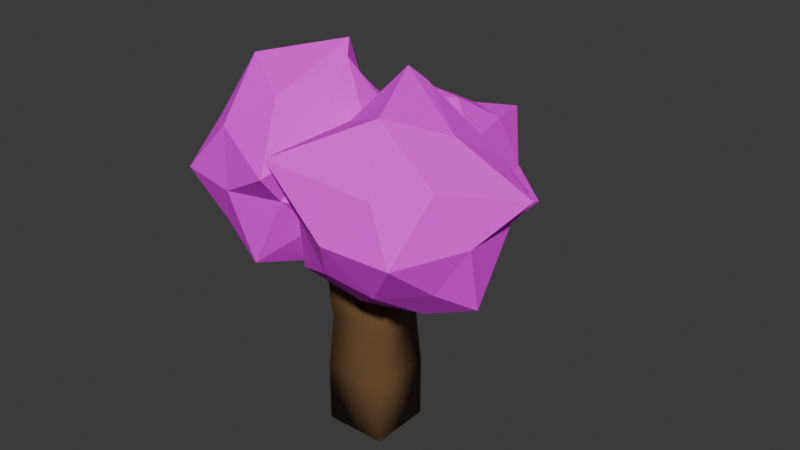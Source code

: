 # Source: tree.blend  (saved by Blender 4.3.32; exported with 4.5.12 LTS)
import bpy
from mathutils import Matrix  # noqa: F401  (used for matrix-valued properties, if any)

bpy.ops.wm.read_factory_settings(use_empty=True)
scene = bpy.context.scene
scene.name = 'Scene'

# ---- collections
col_collection = bpy.data.collections.new('Collection'); scene.collection.children.link(col_collection)

# ---- images (referenced by path relative to the original .blend; pixels are not part of the script)
import os
ASSET_DIR = os.environ.get("B2B_ASSET_DIR", "")  # directory of the original .blend (textures are referenced by path, not embedded)
HERE = os.path.dirname(os.path.abspath(__file__))  # packed textures are extracted next to this script under _unpacked/

def load_image(name, relpath, width, height, colorspace="sRGB"):
    """Load a texture the original file referenced (path relative to the .blend, or extracted next to this script)."""
    p = next((c for c in (os.path.join(HERE, relpath), os.path.join(ASSET_DIR, relpath)) if relpath and os.path.exists(c)), "")
    if p:
        img = bpy.data.images.load(p, check_existing=True)
        img.name = name
    else:  # same state as the original file: an image datablock whose file is absent (Cycles renders it pink)
        img = bpy.data.images.new(name, width, height)
        img.source = "FILE"
        img.filepath = "//" + (relpath or name)
    img.colorspace_settings.name = colorspace
    return img
img_tree_png = load_image('tree.png', 'tree.png', 1024, 1024, 'sRGB')

# ---- materials (node trees are filled in below, after node groups)
mat_material = bpy.data.materials.new('Material')
mat_material.alpha_threshold = 0.0
mat_material.roughness = 0.5
mat_material.line_color = (0.0, 0.0, 0.0, 1.0)
mat_material_001 = bpy.data.materials.new('Material.001')

# ---- material node trees
mat_material.use_nodes = True; mat_material.node_tree.nodes.clear()
_N = mat_material.node_tree.nodes; _L = mat_material.node_tree.links
n0 = _N.new('ShaderNodeOutputMaterial'); n0.name = 'Material Output'; n0.location = (300, 300)
n1 = _N.new('ShaderNodeBsdfPrincipled'); n1.name = 'Principled BSDF'; n1.location = (10, 300)
n1.inputs[0].default_value = (0.1503, 0.08082, 0.03554, 1.0)
n1.inputs[3].default_value = 1.45
_L.new(n1.outputs[0], n0.inputs[0])
n0.is_active_output = True
mat_material_001.use_nodes = True; mat_material_001.node_tree.nodes.clear()
_N = mat_material_001.node_tree.nodes; _L = mat_material_001.node_tree.links
n0 = _N.new('ShaderNodeBsdfPrincipled'); n0.name = 'Principled BSDF'; n0.location = (10, 300)
n0.inputs[2].default_value = 0.7992
n1 = _N.new('ShaderNodeOutputMaterial'); n1.name = 'Material Output'; n1.location = (300, 300)
n2 = _N.new('ShaderNodeTexImage'); n2.name = 'Image Texture'; n2.location = (-280, 280)
n2.image = img_tree_png
_L.new(n0.outputs[0], n1.inputs[0])
_L.new(n2.outputs[0], n0.inputs[0])
n1.is_active_output = True

# ---- world
world_world = bpy.data.worlds.new('World'); scene.world = world_world
world_world.use_nodes = True; world_world.node_tree.nodes.clear()
_N = world_world.node_tree.nodes; _L = world_world.node_tree.links
n0 = _N.new('ShaderNodeOutputWorld'); n0.name = 'World Output'; n0.location = (300, 300)
n1 = _N.new('ShaderNodeBackground'); n1.name = 'Background'; n1.location = (10, 300)
n1.inputs[0].default_value = (0.05088, 0.05088, 0.05088, 1.0)
_L.new(n1.outputs[0], n0.inputs[0])
n0.is_active_output = True
world_world.color = (0.05088, 0.05088, 0.05088)
world_world.sun_shadow_jitter_overblur = 0.0

# ---- meshes
me_cube = bpy.data.meshes.new('Cube')
me_cube.from_pydata([(1.0, 1.0, 2.029), (1.0, 1.0, 0.02947), (1.0, -1.0, 2.029), (1.0, -1.0, 0.02947), (-1.0, 1.0, 2.029), (-1.0, 1.0, 0.02947), (-1.0, -1.0, 2.029), (-1.0, -1.0, 0.02947), (0.91, -0.8601, 3.742), (-0.86, -0.908, 3.701), (0.86, 0.908, 3.832), (-0.91, 0.8601, 3.791), (0.0, 1.0, 0.02947), (0.0, -1.0, 2.029), (0.0, -1.0, 0.02947), (0.0, 1.0, 2.029), (0.02497, -0.7597, 3.722), (-0.09122, 0.7312, 3.811), (-0.4698, -0.7419, 6.294), (-1.355, -0.7659, 6.274), (-1.405, 1.002, 6.363), (-0.5197, 1.026, 6.384), (1.665, 1.266, 6.62), (1.715, -0.5025, 6.531), (0.7797, 1.242, 6.6), (0.8296, -0.5264, 6.51)], [], [(15, 4, 11, 17), (14, 13, 6, 7), (7, 6, 4, 5), (12, 1, 3, 14), (1, 0, 2, 3), (12, 15, 0, 1), (16, 17, 21, 18), (13, 2, 8, 16), (4, 6, 9, 11), (2, 0, 10, 8), (6, 13, 16, 9), (10, 17, 24, 22), (5, 4, 15, 12), (5, 12, 14, 7), (3, 2, 13, 14), (0, 15, 17, 10), (21, 20, 19, 18), (11, 9, 19, 20), (17, 11, 20, 21), (9, 16, 18, 19), (22, 24, 25, 23), (8, 10, 22, 23), (16, 8, 23, 25), (17, 16, 25, 24)])
me_cube.polygons.foreach_set('use_smooth', [True] * 24)
_uv = me_cube.uv_layers.new(name='UVMap')
_uv.uv.foreach_set('vector', [0.625, 0.375, 0.625, 0.25, 0.625, 0.25, 0.625, 0.375, 0.375, 0.875, 0.625, 0.875, 0.625, 1.0, 0.375, 1.0, 0.375, 0.0, 0.625, 0.0, 0.625, 0.25, 0.375, 0.25, 0.25, 0.5, 0.375, 0.5, 0.375, 0.75, 0.25, 0.75, 0.375, 0.5, 0.625, 0.5, 0.625, 0.75, 0.375, 0.75, 0.375, 0.375, 0.625, 0.375, 0.625, 0.5, 0.375, 0.5, 0.75, 0.75, 0.75, 0.5, 0.75, 0.5, 0.75, 0.75, 0.625, 0.875, 0.625, 0.75, 0.625, 0.75, 0.625, 0.875, 0.625, 0.25, 0.625, 0.0, 0.625, 0.0, 0.625, 0.25, 0.625, 0.75, 0.625, 0.5, 0.625, 0.5, 0.625, 0.75, 0.625, 1.0, 0.625, 0.875, 0.625, 0.875, 0.625, 1.0, 0.625, 0.5, 0.625, 0.375, 0.625, 0.375, 0.625, 0.5, 0.375, 0.25, 0.625, 0.25, 0.625, 0.375, 0.375, 0.375, 0.125, 0.5, 0.25, 0.5, 0.25, 0.75, 0.125, 0.75, 0.375, 0.75, 0.625, 0.75, 0.625, 0.875, 0.375, 0.875, 0.625, 0.5, 0.625, 0.375, 0.625, 0.375, 0.625, 0.5, 0.75, 0.5, 0.875, 0.5, 0.875, 0.75, 0.75, 0.75, 0.625, 0.25, 0.625, 0.0, 0.625, 0.0, 0.625, 0.25, 0.625, 0.375, 0.625, 0.25, 0.625, 0.25, 0.625, 0.375, 0.625, 1.0, 0.625, 0.875, 0.625, 0.875, 0.625, 1.0, 0.625, 0.5, 0.75, 0.5, 0.75, 0.75, 0.625, 0.75, 0.625, 0.75, 0.625, 0.5, 0.625, 0.5, 0.625, 0.75, 0.625, 0.875, 0.625, 0.75, 0.625, 0.75, 0.625, 0.875, 0.75, 0.5, 0.75, 0.75, 0.75, 0.75, 0.75, 0.5])
me_cube.materials.append(mat_material)
me_cube.use_mirror_vertex_groups = False
me_cube.update()
me_icosphere = bpy.data.meshes.new('Icosphere')
me_icosphere.from_pydata([(0.0, 0.0, -1.0), (0.7236, -0.5257, -0.4472), (-0.2764, -0.8506, -0.4472), (-0.8944, 0.0, -0.4472), (-0.2682, 0.8315, -0.4234), (0.7145, 0.4668, -0.3), (0.2782, -0.856, 0.4489), (-0.7371, -0.5111, 0.6298), (-0.7236, 0.5257, 0.4472), (0.2821, 0.8372, 0.4639), (1.212, 0.2449, 0.3378), (-0.2552, 0.3033, 1.253), (-0.1625, -0.5, -0.8507), (0.4253, -0.309, -0.8507), (0.2629, -0.809, -0.5257), (0.9004, -0.09775, -0.7321), (0.4221, 0.2951, -0.8225), (-0.5257, 0.0, -0.8507), (-0.8872, -0.508, -0.7377), (-0.1625, 0.5, -0.8507), (-0.6882, 0.5, -0.5257), (0.2662, 0.7763, -0.4725), (0.9663, -0.3234, 0.007005), (0.9636, 0.283, 0.03061), (-0.1138, -1.083, -0.01085), (0.6273, -1.033, -0.03051), (-0.9511, -0.309, 0.0), (-0.6205, -0.8225, -1.707e-09), (-0.5867, 0.8065, 0.00313), (-0.9511, 0.309, 0.0), (0.6076, 1.107, -0.07102), (0.09513, 0.8969, 0.06856), (0.7043, -0.516, 0.5335), (-0.7023, -1.138, 0.6783), (-0.8506, 0.0, 0.5257), (-0.2623, 0.8076, 0.5275), (0.7034, 0.4856, 0.5327), (0.113, -0.5335, 1.081), (0.5418, -0.01672, 0.8588), (-0.4245, -0.3113, 0.8517), (-0.4253, 0.309, 0.8507), (-0.08635, 0.3808, 1.126)], [], [(0, 13, 12), (1, 13, 15), (0, 12, 17), (0, 17, 19), (0, 19, 16), (1, 15, 22), (2, 14, 24), (3, 18, 26), (4, 20, 28), (5, 21, 30), (1, 22, 25), (2, 24, 27), (3, 26, 29), (4, 28, 31), (5, 30, 23), (6, 32, 37), (7, 33, 39), (8, 34, 40), (9, 35, 41), (10, 36, 38), (38, 41, 11), (38, 36, 41), (36, 9, 41), (41, 40, 11), (41, 35, 40), (35, 8, 40), (40, 39, 11), (40, 34, 39), (34, 7, 39), (39, 37, 11), (39, 33, 37), (33, 6, 37), (37, 38, 11), (37, 32, 38), (32, 10, 38), (23, 36, 10), (23, 30, 36), (30, 9, 36), (31, 35, 9), (31, 28, 35), (28, 8, 35), (29, 34, 8), (29, 26, 34), (26, 7, 34), (27, 33, 7), (27, 24, 33), (24, 6, 33), (25, 32, 6), (25, 22, 32), (22, 10, 32), (30, 31, 9), (30, 21, 31), (21, 4, 31), (28, 29, 8), (28, 20, 29), (20, 3, 29), (26, 27, 7), (26, 18, 27), (18, 2, 27), (24, 25, 6), (24, 14, 25), (14, 1, 25), (22, 23, 10), (22, 15, 23), (15, 5, 23), (16, 21, 5), (16, 19, 21), (19, 4, 21), (19, 20, 4), (19, 17, 20), (17, 3, 20), (17, 18, 3), (17, 12, 18), (12, 2, 18), (15, 16, 5), (15, 13, 16), (13, 0, 16), (12, 14, 2), (12, 13, 14), (13, 1, 14)])
_uv = me_icosphere.uv_layers.new(name='UVMap')
_uv.uv.foreach_set('vector', [2.574, 1.991, 2.279, 1.481, 2.868, 1.481, 1.984, 0.9706, 1.69, 1.481, 1.395, 0.9706, -2.141, 1.991, -2.436, 1.481, -1.847, 1.481, -0.9625, 1.991, -1.257, 1.481, -0.6678, 1.481, 0.2162, 1.991, -0.07846, 1.481, 0.5109, 1.481, 1.984, 0.9706, 1.395, 0.9706, 1.69, 0.4602, 3.163, 0.9706, 2.574, 0.9706, 2.868, 0.4602, -1.552, 0.9706, -2.141, 0.9706, -1.847, 0.4602, -0.3731, 0.9706, -0.9625, 0.9706, -0.6678, 0.4602, 0.8056, 0.9706, 0.2162, 0.9706, 0.5109, 0.4602, 1.984, 0.9706, 1.69, 0.4602, 2.279, 0.4602, 3.163, 0.9706, 2.868, 0.4602, 3.458, 0.4602, -1.552, 0.9706, -1.847, 0.4602, -1.257, 0.4602, -0.3731, 0.9706, -0.6678, 0.4602, -0.07846, 0.4602, 0.8056, 0.9706, 0.5109, 0.4602, 1.1, 0.4602, 2.574, -0.05018, 1.984, -0.05018, 2.279, -0.5606, 3.752, -0.05018, 3.163, -0.05018, 3.458, -0.5606, -0.9625, -0.05018, -1.552, -0.05018, -1.257, -0.5606, 0.2162, -0.05018, -0.3731, -0.05018, -0.07846, -0.5606, 1.395, -0.05018, 0.8056, -0.05018, 1.1, -0.5606, 1.1, -0.5606, 0.5109, -0.5606, 0.8056, -1.071, 1.1, -0.5606, 0.8056, -0.05018, 0.5109, -0.5606, 0.8056, -0.05018, 0.2162, -0.05018, 0.5109, -0.5606, -0.07846, -0.5606, -0.6678, -0.5606, -0.3731, -1.071, -0.07846, -0.5606, -0.3731, -0.05018, -0.6678, -0.5606, -0.3731, -0.05018, -0.9625, -0.05018, -0.6678, -0.5606, -1.257, -0.5606, -1.847, -0.5606, -1.552, -1.071, -1.257, -0.5606, -1.552, -0.05018, -1.847, -0.5606, -1.552, -0.05018, -2.141, -0.05018, -1.847, -0.5606, 3.458, -0.5606, 2.868, -0.5606, 3.163, -1.071, 3.458, -0.5606, 3.163, -0.05018, 2.868, -0.5606, 3.163, -0.05018, 2.574, -0.05018, 2.868, -0.5606, 2.279, -0.5606, 1.69, -0.5606, 1.984, -1.071, 2.279, -0.5606, 1.984, -0.05018, 1.69, -0.5606, 1.984, -0.05018, 1.395, -0.05018, 1.69, -0.5606, 1.1, 0.4602, 0.8056, -0.05018, 1.395, -0.05018, 1.1, 0.4602, 0.5109, 0.4602, 0.8056, -0.05018, 0.5109, 0.4602, 0.2162, -0.05018, 0.8056, -0.05018, -0.07846, 0.4602, -0.3731, -0.05018, 0.2162, -0.05018, -0.07846, 0.4602, -0.6678, 0.4602, -0.3731, -0.05018, -0.6678, 0.4602, -0.9625, -0.05018, -0.3731, -0.05018, -1.257, 0.4602, -1.552, -0.05018, -0.9625, -0.05018, -1.257, 0.4602, -1.847, 0.4602, -1.552, -0.05018, -1.847, 0.4602, -2.141, -0.05018, -1.552, -0.05018, 3.458, 0.4602, 3.163, -0.05018, 3.752, -0.05018, 3.458, 0.4602, 2.868, 0.4602, 3.163, -0.05018, 2.868, 0.4602, 2.574, -0.05018, 3.163, -0.05018, 2.279, 0.4602, 1.984, -0.05018, 2.574, -0.05018, 2.279, 0.4602, 1.69, 0.4602, 1.984, -0.05018, 1.69, 0.4602, 1.395, -0.05018, 1.984, -0.05018, 0.5109, 0.4602, -0.07846, 0.4602, 0.2162, -0.05018, 0.5109, 0.4602, 0.2162, 0.9706, -0.07846, 0.4602, 0.2162, 0.9706, -0.3731, 0.9706, -0.07846, 0.4602, -0.6678, 0.4602, -1.257, 0.4602, -0.9625, -0.05018, -0.6678, 0.4602, -0.9625, 0.9706, -1.257, 0.4602, -0.9625, 0.9706, -1.552, 0.9706, -1.257, 0.4602, -1.847, 0.4602, -2.436, 0.4602, -2.141, -0.05018, -1.847, 0.4602, -2.141, 0.9706, -2.436, 0.4602, -2.141, 0.9706, -2.731, 0.9706, -2.436, 0.4602, 2.868, 0.4602, 2.279, 0.4602, 2.574, -0.05018, 2.868, 0.4602, 2.574, 0.9706, 2.279, 0.4602, 2.574, 0.9706, 1.984, 0.9706, 2.279, 0.4602, 1.69, 0.4602, 1.1, 0.4602, 1.395, -0.05018, 1.69, 0.4602, 1.395, 0.9706, 1.1, 0.4602, 1.395, 0.9706, 0.8056, 0.9706, 1.1, 0.4602, 0.5109, 1.481, 0.2162, 0.9706, 0.8056, 0.9706, 0.5109, 1.481, -0.07846, 1.481, 0.2162, 0.9706, -0.07846, 1.481, -0.3731, 0.9706, 0.2162, 0.9706, -0.6678, 1.481, -0.9625, 0.9706, -0.3731, 0.9706, -0.6678, 1.481, -1.257, 1.481, -0.9625, 0.9706, -1.257, 1.481, -1.552, 0.9706, -0.9625, 0.9706, -1.847, 1.481, -2.141, 0.9706, -1.552, 0.9706, -1.847, 1.481, -2.436, 1.481, -2.141, 0.9706, -2.436, 1.481, -2.731, 0.9706, -2.141, 0.9706, 1.395, 0.9706, 1.1, 1.481, 0.8056, 0.9706, 1.395, 0.9706, 1.69, 1.481, 1.1, 1.481, 1.69, 1.481, 1.395, 1.991, 1.1, 1.481, 2.868, 1.481, 2.574, 0.9706, 3.163, 0.9706, 2.868, 1.481, 2.279, 1.481, 2.574, 0.9706, 2.279, 1.481, 1.984, 0.9706, 2.574, 0.9706])
me_icosphere.materials.append(mat_material_001)
me_icosphere.update()

# ---- objects
ob_cube = bpy.data.objects.new('Cube', me_cube)
ob_icosphere = bpy.data.objects.new('Icosphere', me_icosphere)
ob_icosphere_001 = bpy.data.objects.new('Icosphere.001', me_icosphere)
ob_icosphere_002 = bpy.data.objects.new('Icosphere.002', me_icosphere)

# ---- transforms, parenting, visibility, modifiers, constraints
ob_cube.location = (-0.01711, -0.01428, -0.01852)
ob_cube.scale = (0.4528, 0.4528, 0.4528)
ob_cube.lock_rotations_4d = False
ob_cube.empty_display_type = 'ARROWS'
ob_cube.lineart.crease_threshold = 0.0
ob_icosphere.location = (-0.8129, -0.3044, 3.832)
ob_icosphere.rotation_euler = (0.0, -0.0, -1.377)
ob_icosphere.scale = (1.317, 1.317, 1.317)
ob_icosphere_001.location = (0.8968, -0.4142, 3.749)
ob_icosphere_001.scale = (1.3, 1.3, 1.3)
ob_icosphere_002.location = (0.1615, 0.9236, 3.577)
ob_icosphere_002.rotation_euler = (1.237, 0.5497, 0.7954)
ob_icosphere_002.scale = (1.201, 1.201, 1.201)

# ---- collection membership
col_collection.objects.link(ob_cube)
col_collection.objects.link(ob_icosphere)
col_collection.objects.link(ob_icosphere_001)
col_collection.objects.link(ob_icosphere_002)

# ---- scene / render settings (as saved in the file)
scene.frame_start = 1; scene.frame_end = 250; scene.frame_set(1)
scene.render.engine = 'BLENDER_EEVEE_NEXT'
bpy.context.view_layer.update()

# ---- added for rendering (the .blend has no active camera and no usable light): camera, sun
cam_auto = bpy.data.cameras.new('AutoCamera')
cam_auto.lens = 50.0
cam_auto.sensor_width = 36.0
cam_auto.clip_end = 1000.0
ob_auto_camera = bpy.data.objects.new('AutoCamera', cam_auto)
scene.collection.objects.link(ob_auto_camera)
ob_auto_camera.location = (8.56263, -9.77161, 9.70088)
ob_auto_camera.rotation_euler = (1.09748, -7.21219e-08, 0.694738)
scene.camera = ob_auto_camera
light_auto_sun = bpy.data.lights.new('AutoSun', 'SUN')
light_auto_sun.energy = 3.0
light_auto_sun.angle = 0.0523599
ob_auto_sun = bpy.data.objects.new('AutoSun', light_auto_sun)
scene.collection.objects.link(ob_auto_sun)
ob_auto_sun.rotation_euler = (0.872665, 0.174533, 0.523599)
bpy.context.view_layer.update()
